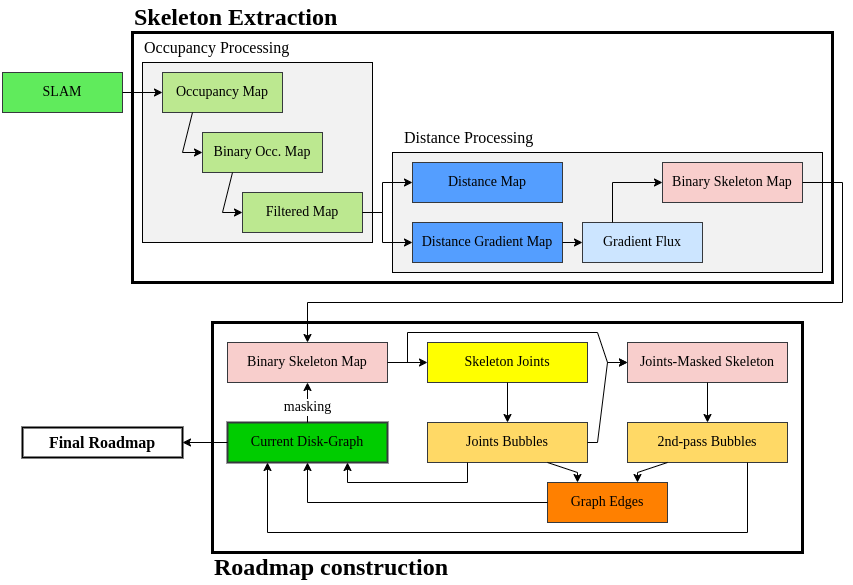

The diagram above was exported from draw.io. Its source (the exported page's mxGraphModel, read from the mxfile embedded in the PNG):
<mxGraphModel dx="2187" dy="769" grid="1" gridSize="10" guides="1" tooltips="1" connect="1" arrows="1" fold="1" page="1" pageScale="1" pageWidth="827" pageHeight="1169" math="0" shadow="0">
  <root>
    <mxCell id="0" />
    <mxCell id="1" parent="0" />
    <mxCell id="2" value="" style="rounded=0;whiteSpace=wrap;html=1;fillColor=none;strokeWidth=3;" vertex="1" parent="1">
      <mxGeometry x="170" y="410" width="590" height="230" as="geometry" />
    </mxCell>
    <mxCell id="3" value="" style="rounded=0;whiteSpace=wrap;html=1;fillColor=none;strokeWidth=3;" vertex="1" parent="1">
      <mxGeometry x="90" y="120" width="700" height="250" as="geometry" />
    </mxCell>
    <mxCell id="4" value="" style="rounded=0;whiteSpace=wrap;html=1;fontFamily=Century Schoolbook;fontSource=https%3A%2F%2Ffonts.googleapis.com%2Fcss%3Ffamily%3DCentury%2BSchoolbook;fontSize=14;fillColor=#F2F2F2;" vertex="1" parent="1">
      <mxGeometry x="350" y="240" width="430" height="120" as="geometry" />
    </mxCell>
    <mxCell id="5" value="" style="rounded=0;whiteSpace=wrap;html=1;fontFamily=Century Schoolbook;fontSource=https%3A%2F%2Ffonts.googleapis.com%2Fcss%3Ffamily%3DCentury%2BSchoolbook;fontSize=14;fillColor=#F2F2F2;" vertex="1" parent="1">
      <mxGeometry x="100" y="150" width="230" height="180" as="geometry" />
    </mxCell>
    <mxCell id="6" value="Occupancy Map" style="rounded=0;whiteSpace=wrap;html=1;fontFamily=Century Schoolbook;fontSource=https%3A%2F%2Ffonts.googleapis.com%2Fcss%3Ffamily%3DCentury%2BSchoolbook;fontSize=14;fillColor=#BCE890;strokeColor=#36393D;" vertex="1" parent="1">
      <mxGeometry x="120" y="160" width="120" height="40" as="geometry" />
    </mxCell>
    <mxCell id="7" value="Distance Map" style="rounded=0;whiteSpace=wrap;html=1;fontFamily=Century Schoolbook;fontSource=https%3A%2F%2Ffonts.googleapis.com%2Fcss%3Ffamily%3DCentury%2BSchoolbook;fontSize=14;fillColor=#549EFF;strokeColor=#36393D;" vertex="1" parent="1">
      <mxGeometry x="370" y="250" width="150" height="40" as="geometry" />
    </mxCell>
    <mxCell id="8" value="Distance Gradient Map" style="rounded=0;whiteSpace=wrap;html=1;fontFamily=Century Schoolbook;fontSource=https%3A%2F%2Ffonts.googleapis.com%2Fcss%3Ffamily%3DCentury%2BSchoolbook;fontSize=14;fillColor=#549EFF;strokeColor=#36393D;" vertex="1" parent="1">
      <mxGeometry x="370" y="310" width="150" height="40" as="geometry" />
    </mxCell>
    <mxCell id="9" value="Binary Occ. Map" style="rounded=0;whiteSpace=wrap;html=1;fontFamily=Century Schoolbook;fontSource=https%3A%2F%2Ffonts.googleapis.com%2Fcss%3Ffamily%3DCentury%2BSchoolbook;fontSize=14;fillColor=#BCE890;strokeColor=#36393D;" vertex="1" parent="1">
      <mxGeometry x="160" y="220" width="120" height="40" as="geometry" />
    </mxCell>
    <mxCell id="10" value="Filtered Map" style="rounded=0;whiteSpace=wrap;html=1;fontFamily=Century Schoolbook;fontSource=https%3A%2F%2Ffonts.googleapis.com%2Fcss%3Ffamily%3DCentury%2BSchoolbook;fontSize=14;fillColor=#BCE890;strokeColor=#36393D;" vertex="1" parent="1">
      <mxGeometry x="200" y="280" width="120" height="40" as="geometry" />
    </mxCell>
    <mxCell id="11" value="" style="endArrow=classic;html=1;fontFamily=Century Schoolbook;fontSource=https%3A%2F%2Ffonts.googleapis.com%2Fcss%3Ffamily%3DCentury%2BSchoolbook;fontSize=14;exitX=0.25;exitY=1;exitDx=0;exitDy=0;entryX=0;entryY=0.5;entryDx=0;entryDy=0;rounded=0;" edge="1" source="6" target="9" parent="1">
      <mxGeometry width="50" height="50" relative="1" as="geometry">
        <mxPoint x="700" y="470" as="sourcePoint" />
        <mxPoint x="750" y="420" as="targetPoint" />
        <Array as="points">
          <mxPoint x="140" y="240" />
        </Array>
      </mxGeometry>
    </mxCell>
    <mxCell id="12" value="" style="endArrow=classic;html=1;fontFamily=Century Schoolbook;fontSource=https%3A%2F%2Ffonts.googleapis.com%2Fcss%3Ffamily%3DCentury%2BSchoolbook;fontSize=14;exitX=0.25;exitY=1;exitDx=0;exitDy=0;entryX=0;entryY=0.5;entryDx=0;entryDy=0;rounded=0;" edge="1" source="9" target="10" parent="1">
      <mxGeometry width="50" height="50" relative="1" as="geometry">
        <mxPoint x="160" y="210" as="sourcePoint" />
        <mxPoint x="170" y="250" as="targetPoint" />
        <Array as="points">
          <mxPoint x="180" y="300" />
        </Array>
      </mxGeometry>
    </mxCell>
    <mxCell id="13" value="" style="endArrow=classic;html=1;fontFamily=Century Schoolbook;fontSource=https%3A%2F%2Ffonts.googleapis.com%2Fcss%3Ffamily%3DCentury%2BSchoolbook;fontSize=14;exitX=1;exitY=0.5;exitDx=0;exitDy=0;entryX=0;entryY=0.5;entryDx=0;entryDy=0;rounded=0;" edge="1" source="10" target="7" parent="1">
      <mxGeometry width="50" height="50" relative="1" as="geometry">
        <mxPoint x="200" y="270" as="sourcePoint" />
        <mxPoint x="210" y="310" as="targetPoint" />
        <Array as="points">
          <mxPoint x="340" y="300" />
          <mxPoint x="340" y="270" />
        </Array>
      </mxGeometry>
    </mxCell>
    <mxCell id="14" value="" style="endArrow=classic;html=1;fontFamily=Century Schoolbook;fontSource=https%3A%2F%2Ffonts.googleapis.com%2Fcss%3Ffamily%3DCentury%2BSchoolbook;fontSize=14;exitX=1;exitY=0.5;exitDx=0;exitDy=0;entryX=0;entryY=0.5;entryDx=0;entryDy=0;rounded=0;" edge="1" source="10" target="8" parent="1">
      <mxGeometry width="50" height="50" relative="1" as="geometry">
        <mxPoint x="330" y="310" as="sourcePoint" />
        <mxPoint x="410" y="280" as="targetPoint" />
        <Array as="points">
          <mxPoint x="340" y="300" />
          <mxPoint x="340" y="330" />
        </Array>
      </mxGeometry>
    </mxCell>
    <mxCell id="15" value="Occupancy Processing" style="text;html=1;strokeColor=none;fillColor=none;align=left;verticalAlign=middle;whiteSpace=wrap;rounded=0;fontFamily=Century Schoolbook;fontSource=https%3A%2F%2Ffonts.googleapis.com%2Fcss%3Ffamily%3DCentury%2BSchoolbook;fontSize=16;" vertex="1" parent="1">
      <mxGeometry x="100" y="120" width="230" height="30" as="geometry" />
    </mxCell>
    <mxCell id="16" value="SLAM" style="rounded=0;whiteSpace=wrap;html=1;fontFamily=Century Schoolbook;fontSource=https%3A%2F%2Ffonts.googleapis.com%2Fcss%3Ffamily%3DCentury%2BSchoolbook;fontSize=14;fillColor=#60EB5C;strokeColor=#36393D;" vertex="1" parent="1">
      <mxGeometry x="-40" y="160" width="120" height="40" as="geometry" />
    </mxCell>
    <mxCell id="17" value="" style="endArrow=classic;html=1;rounded=0;fontFamily=Century Schoolbook;fontSource=https%3A%2F%2Ffonts.googleapis.com%2Fcss%3Ffamily%3DCentury%2BSchoolbook;fontSize=16;exitX=1;exitY=0.5;exitDx=0;exitDy=0;entryX=0;entryY=0.5;entryDx=0;entryDy=0;" edge="1" source="16" target="6" parent="1">
      <mxGeometry width="50" height="50" relative="1" as="geometry">
        <mxPoint x="290" y="300" as="sourcePoint" />
        <mxPoint x="340" y="250" as="targetPoint" />
      </mxGeometry>
    </mxCell>
    <mxCell id="18" value="Gradient Flux" style="rounded=0;whiteSpace=wrap;html=1;fontFamily=Century Schoolbook;fontSource=https%3A%2F%2Ffonts.googleapis.com%2Fcss%3Ffamily%3DCentury%2BSchoolbook;fontSize=14;fillColor=#cce5ff;strokeColor=#36393d;" vertex="1" parent="1">
      <mxGeometry x="540" y="310" width="120" height="40" as="geometry" />
    </mxCell>
    <mxCell id="19" value="" style="endArrow=classic;html=1;rounded=0;fontFamily=Century Schoolbook;fontSource=https%3A%2F%2Ffonts.googleapis.com%2Fcss%3Ffamily%3DCentury%2BSchoolbook;fontSize=16;entryX=0;entryY=0.5;entryDx=0;entryDy=0;exitX=1;exitY=0.5;exitDx=0;exitDy=0;" edge="1" source="8" target="18" parent="1">
      <mxGeometry width="50" height="50" relative="1" as="geometry">
        <mxPoint x="480" y="300" as="sourcePoint" />
        <mxPoint x="530" y="250" as="targetPoint" />
      </mxGeometry>
    </mxCell>
    <mxCell id="20" value="Binary Skeleton Map" style="rounded=0;whiteSpace=wrap;html=1;fontFamily=Century Schoolbook;fontSource=https%3A%2F%2Ffonts.googleapis.com%2Fcss%3Ffamily%3DCentury%2BSchoolbook;fontSize=14;fillColor=#f8cecc;strokeColor=#36393D;" vertex="1" parent="1">
      <mxGeometry x="620" y="250" width="140" height="40" as="geometry" />
    </mxCell>
    <mxCell id="21" value="" style="endArrow=classic;html=1;rounded=0;fontFamily=Century Schoolbook;fontSource=https%3A%2F%2Ffonts.googleapis.com%2Fcss%3Ffamily%3DCentury%2BSchoolbook;fontSize=16;exitX=0.25;exitY=0;exitDx=0;exitDy=0;entryX=0;entryY=0.5;entryDx=0;entryDy=0;" edge="1" source="18" target="20" parent="1">
      <mxGeometry width="50" height="50" relative="1" as="geometry">
        <mxPoint x="430" y="340" as="sourcePoint" />
        <mxPoint x="480" y="290" as="targetPoint" />
        <Array as="points">
          <mxPoint x="570" y="270" />
        </Array>
      </mxGeometry>
    </mxCell>
    <mxCell id="22" value="Distance Processing" style="text;html=1;strokeColor=none;fillColor=none;align=left;verticalAlign=middle;whiteSpace=wrap;rounded=0;fontFamily=Century Schoolbook;fontSource=https%3A%2F%2Ffonts.googleapis.com%2Fcss%3Ffamily%3DCentury%2BSchoolbook;fontSize=16;" vertex="1" parent="1">
      <mxGeometry x="360" y="210" width="230" height="30" as="geometry" />
    </mxCell>
    <mxCell id="23" value="" style="endArrow=classic;html=1;rounded=0;fontFamily=Century Schoolbook;fontSource=https%3A%2F%2Ffonts.googleapis.com%2Fcss%3Ffamily%3DCentury%2BSchoolbook;fontSize=16;exitX=1;exitY=0.5;exitDx=0;exitDy=0;entryX=0.5;entryY=0;entryDx=0;entryDy=0;" edge="1" source="20" target="24" parent="1">
      <mxGeometry width="50" height="50" relative="1" as="geometry">
        <mxPoint x="490" y="330" as="sourcePoint" />
        <mxPoint x="260" y="400" as="targetPoint" />
        <Array as="points">
          <mxPoint x="800" y="270" />
          <mxPoint x="800" y="390" />
          <mxPoint x="265" y="390" />
        </Array>
      </mxGeometry>
    </mxCell>
    <mxCell id="24" value="Binary Skeleton Map" style="rounded=0;whiteSpace=wrap;html=1;fontFamily=Century Schoolbook;fontSource=https%3A%2F%2Ffonts.googleapis.com%2Fcss%3Ffamily%3DCentury%2BSchoolbook;fontSize=14;fillColor=#F8CECC;strokeColor=#36393D;" vertex="1" parent="1">
      <mxGeometry x="185" y="430" width="160" height="40" as="geometry" />
    </mxCell>
    <mxCell id="25" value="Current Disk-Graph" style="rounded=0;whiteSpace=wrap;html=1;strokeColor=#36393D;fontFamily=Century Schoolbook;fontSource=https%3A%2F%2Ffonts.googleapis.com%2Fcss%3Ffamily%3DCentury%2BSchoolbook;fontSize=14;fillColor=#00CC00;strokeWidth=2;" vertex="1" parent="1">
      <mxGeometry x="185" y="510" width="160" height="40" as="geometry" />
    </mxCell>
    <mxCell id="26" value="Skeleton Joints" style="rounded=0;whiteSpace=wrap;html=1;strokeColor=#36393D;fontFamily=Century Schoolbook;fontSource=https%3A%2F%2Ffonts.googleapis.com%2Fcss%3Ffamily%3DCentury%2BSchoolbook;fontSize=14;fillColor=#FFFF00;" vertex="1" parent="1">
      <mxGeometry x="385" y="430" width="160" height="40" as="geometry" />
    </mxCell>
    <mxCell id="27" value="" style="endArrow=classic;html=1;rounded=0;fontFamily=Century Schoolbook;fontSource=https%3A%2F%2Ffonts.googleapis.com%2Fcss%3Ffamily%3DCentury%2BSchoolbook;fontSize=14;exitX=0.5;exitY=0;exitDx=0;exitDy=0;entryX=0.5;entryY=1;entryDx=0;entryDy=0;" edge="1" source="25" target="24" parent="1">
      <mxGeometry width="50" height="50" relative="1" as="geometry">
        <mxPoint x="615" y="700" as="sourcePoint" />
        <mxPoint x="805" y="490" as="targetPoint" />
      </mxGeometry>
    </mxCell>
    <mxCell id="28" value="masking" style="edgeLabel;html=1;align=center;verticalAlign=middle;resizable=0;points=[];fontSize=14;fontFamily=Century Schoolbook;" connectable="0" vertex="1" parent="27">
      <mxGeometry x="-0.5" y="1" relative="1" as="geometry">
        <mxPoint y="-6" as="offset" />
      </mxGeometry>
    </mxCell>
    <mxCell id="29" value="" style="endArrow=classic;html=1;rounded=0;fontFamily=Century Schoolbook;fontSource=https%3A%2F%2Ffonts.googleapis.com%2Fcss%3Ffamily%3DCentury%2BSchoolbook;fontSize=14;" edge="1" source="24" target="26" parent="1">
      <mxGeometry width="50" height="50" relative="1" as="geometry">
        <mxPoint x="755" y="540" as="sourcePoint" />
        <mxPoint x="805" y="490" as="targetPoint" />
      </mxGeometry>
    </mxCell>
    <mxCell id="30" value="Joints Bubbles" style="rounded=0;whiteSpace=wrap;html=1;strokeColor=#36393D;fontFamily=Century Schoolbook;fontSource=https%3A%2F%2Ffonts.googleapis.com%2Fcss%3Ffamily%3DCentury%2BSchoolbook;fontSize=14;fillColor=#FFD966;" vertex="1" parent="1">
      <mxGeometry x="385" y="510" width="160" height="40" as="geometry" />
    </mxCell>
    <mxCell id="31" value="" style="endArrow=classic;html=1;rounded=0;fontFamily=Century Schoolbook;fontSource=https%3A%2F%2Ffonts.googleapis.com%2Fcss%3Ffamily%3DCentury%2BSchoolbook;fontSize=14;" edge="1" source="26" target="30" parent="1">
      <mxGeometry width="50" height="50" relative="1" as="geometry">
        <mxPoint x="755" y="540" as="sourcePoint" />
        <mxPoint x="805" y="490" as="targetPoint" />
      </mxGeometry>
    </mxCell>
    <mxCell id="32" value="Joints-Masked Skeleton" style="rounded=0;whiteSpace=wrap;html=1;strokeColor=#36393D;fontFamily=Century Schoolbook;fontSource=https%3A%2F%2Ffonts.googleapis.com%2Fcss%3Ffamily%3DCentury%2BSchoolbook;fontSize=14;fillColor=#F8CECC;" vertex="1" parent="1">
      <mxGeometry x="585" y="430" width="160" height="40" as="geometry" />
    </mxCell>
    <mxCell id="33" value="" style="endArrow=classic;html=1;rounded=0;fontFamily=Century Schoolbook;fontSource=https%3A%2F%2Ffonts.googleapis.com%2Fcss%3Ffamily%3DCentury%2BSchoolbook;fontSize=14;" edge="1" parent="1">
      <mxGeometry width="50" height="50" relative="1" as="geometry">
        <mxPoint x="365" y="450" as="sourcePoint" />
        <mxPoint x="585" y="450" as="targetPoint" />
        <Array as="points">
          <mxPoint x="365" y="420" />
          <mxPoint x="555" y="420" />
          <mxPoint x="565" y="450" />
        </Array>
      </mxGeometry>
    </mxCell>
    <mxCell id="34" value="" style="endArrow=classic;html=1;rounded=0;fontFamily=Century Schoolbook;fontSource=https%3A%2F%2Ffonts.googleapis.com%2Fcss%3Ffamily%3DCentury%2BSchoolbook;fontSize=14;exitX=1;exitY=0.5;exitDx=0;exitDy=0;entryX=0;entryY=0.5;entryDx=0;entryDy=0;" edge="1" source="30" target="32" parent="1">
      <mxGeometry width="50" height="50" relative="1" as="geometry">
        <mxPoint x="555" y="460" as="sourcePoint" />
        <mxPoint x="595" y="460" as="targetPoint" />
        <Array as="points">
          <mxPoint x="555" y="530" />
          <mxPoint x="565" y="450" />
        </Array>
      </mxGeometry>
    </mxCell>
    <mxCell id="35" value="" style="endArrow=classic;html=1;rounded=0;fontFamily=Century Schoolbook;fontSource=https%3A%2F%2Ffonts.googleapis.com%2Fcss%3Ffamily%3DCentury%2BSchoolbook;fontSize=14;exitX=0.5;exitY=1;exitDx=0;exitDy=0;entryX=0.5;entryY=0;entryDx=0;entryDy=0;" edge="1" source="32" target="36" parent="1">
      <mxGeometry width="50" height="50" relative="1" as="geometry">
        <mxPoint x="635" y="470" as="sourcePoint" />
        <mxPoint x="685" y="420" as="targetPoint" />
      </mxGeometry>
    </mxCell>
    <mxCell id="36" value="2nd-pass Bubbles" style="rounded=0;whiteSpace=wrap;html=1;strokeColor=#36393D;fontFamily=Century Schoolbook;fontSource=https%3A%2F%2Ffonts.googleapis.com%2Fcss%3Ffamily%3DCentury%2BSchoolbook;fontSize=14;fillColor=#FFD966;" vertex="1" parent="1">
      <mxGeometry x="585" y="510" width="160" height="40" as="geometry" />
    </mxCell>
    <mxCell id="37" value="" style="endArrow=classic;html=1;rounded=0;fontFamily=Century Schoolbook;fontSource=https%3A%2F%2Ffonts.googleapis.com%2Fcss%3Ffamily%3DCentury%2BSchoolbook;fontSize=14;exitX=0.25;exitY=1;exitDx=0;exitDy=0;entryX=0.75;entryY=1;entryDx=0;entryDy=0;" edge="1" source="30" target="25" parent="1">
      <mxGeometry width="50" height="50" relative="1" as="geometry">
        <mxPoint x="635" y="470" as="sourcePoint" />
        <mxPoint x="685" y="420" as="targetPoint" />
        <Array as="points">
          <mxPoint x="425" y="570" />
          <mxPoint x="305" y="570" />
        </Array>
      </mxGeometry>
    </mxCell>
    <mxCell id="38" value="" style="endArrow=classic;html=1;rounded=0;fontFamily=Century Schoolbook;fontSource=https%3A%2F%2Ffonts.googleapis.com%2Fcss%3Ffamily%3DCentury%2BSchoolbook;fontSize=14;exitX=0.75;exitY=1;exitDx=0;exitDy=0;entryX=0.25;entryY=1;entryDx=0;entryDy=0;" edge="1" source="36" target="25" parent="1">
      <mxGeometry width="50" height="50" relative="1" as="geometry">
        <mxPoint x="635" y="470" as="sourcePoint" />
        <mxPoint x="685" y="420" as="targetPoint" />
        <Array as="points">
          <mxPoint x="705" y="620" />
          <mxPoint x="225" y="620" />
        </Array>
      </mxGeometry>
    </mxCell>
    <mxCell id="39" value="Graph Edges" style="rounded=0;whiteSpace=wrap;html=1;strokeColor=#36393D;fontFamily=Century Schoolbook;fontSource=https%3A%2F%2Ffonts.googleapis.com%2Fcss%3Ffamily%3DCentury%2BSchoolbook;fontSize=14;fillColor=#FF8000;" vertex="1" parent="1">
      <mxGeometry x="505" y="570" width="120" height="40" as="geometry" />
    </mxCell>
    <mxCell id="40" value="" style="endArrow=classic;html=1;rounded=0;fontFamily=Century Schoolbook;fontSource=https%3A%2F%2Ffonts.googleapis.com%2Fcss%3Ffamily%3DCentury%2BSchoolbook;fontSize=14;exitX=0.25;exitY=1;exitDx=0;exitDy=0;entryX=0.75;entryY=0;entryDx=0;entryDy=0;" edge="1" source="36" target="39" parent="1">
      <mxGeometry width="50" height="50" relative="1" as="geometry">
        <mxPoint x="635" y="470" as="sourcePoint" />
        <mxPoint x="685" y="420" as="targetPoint" />
        <Array as="points">
          <mxPoint x="595" y="560" />
        </Array>
      </mxGeometry>
    </mxCell>
    <mxCell id="41" value="" style="endArrow=classic;html=1;rounded=0;fontFamily=Century Schoolbook;fontSource=https%3A%2F%2Ffonts.googleapis.com%2Fcss%3Ffamily%3DCentury%2BSchoolbook;fontSize=14;exitX=0.75;exitY=1;exitDx=0;exitDy=0;entryX=0.25;entryY=0;entryDx=0;entryDy=0;" edge="1" source="30" target="39" parent="1">
      <mxGeometry width="50" height="50" relative="1" as="geometry">
        <mxPoint x="635" y="470" as="sourcePoint" />
        <mxPoint x="685" y="420" as="targetPoint" />
        <Array as="points">
          <mxPoint x="535" y="560" />
        </Array>
      </mxGeometry>
    </mxCell>
    <mxCell id="42" value="" style="endArrow=classic;html=1;rounded=0;fontFamily=Century Schoolbook;fontSource=https%3A%2F%2Ffonts.googleapis.com%2Fcss%3Ffamily%3DCentury%2BSchoolbook;fontSize=14;exitX=0;exitY=0.5;exitDx=0;exitDy=0;entryX=0.5;entryY=1;entryDx=0;entryDy=0;" edge="1" source="39" target="25" parent="1">
      <mxGeometry width="50" height="50" relative="1" as="geometry">
        <mxPoint x="475" y="540" as="sourcePoint" />
        <mxPoint x="525" y="490" as="targetPoint" />
        <Array as="points">
          <mxPoint x="265" y="590" />
        </Array>
      </mxGeometry>
    </mxCell>
    <mxCell id="43" value="" style="endArrow=classic;html=1;rounded=0;fontFamily=Century Schoolbook;fontSource=https%3A%2F%2Ffonts.googleapis.com%2Fcss%3Ffamily%3DCentury%2BSchoolbook;fontSize=16;exitX=0;exitY=0.5;exitDx=0;exitDy=0;" edge="1" source="25" target="46" parent="1">
      <mxGeometry width="50" height="50" relative="1" as="geometry">
        <mxPoint x="155" y="460" as="sourcePoint" />
        <mxPoint x="120" y="530" as="targetPoint" />
      </mxGeometry>
    </mxCell>
    <mxCell id="44" value="Skeleton Extraction" style="text;html=1;strokeColor=none;fillColor=none;align=left;verticalAlign=middle;whiteSpace=wrap;rounded=0;fontFamily=Century Schoolbook;fontSource=https%3A%2F%2Ffonts.googleapis.com%2Fcss%3Ffamily%3DCentury%2BSchoolbook;fontSize=24;fontStyle=1" vertex="1" parent="1">
      <mxGeometry x="90" y="90" width="230" height="30" as="geometry" />
    </mxCell>
    <mxCell id="45" value="Roadmap construction" style="text;html=1;strokeColor=none;fillColor=none;align=left;verticalAlign=middle;whiteSpace=wrap;rounded=0;fontFamily=Century Schoolbook;fontSource=https%3A%2F%2Ffonts.googleapis.com%2Fcss%3Ffamily%3DCentury%2BSchoolbook;fontSize=24;fontStyle=1" vertex="1" parent="1">
      <mxGeometry x="170" y="640" width="240" height="30" as="geometry" />
    </mxCell>
    <mxCell id="46" value="Final Roadmap" style="text;html=1;strokeColor=default;fillColor=none;align=center;verticalAlign=middle;whiteSpace=wrap;rounded=0;fontFamily=Century Schoolbook;fontSource=https%3A%2F%2Ffonts.googleapis.com%2Fcss%3Ffamily%3DCentury%2BSchoolbook;fontSize=16;strokeWidth=2;fontStyle=1" vertex="1" parent="1">
      <mxGeometry x="-20" y="515" width="160" height="30" as="geometry" />
    </mxCell>
  </root>
</mxGraphModel>